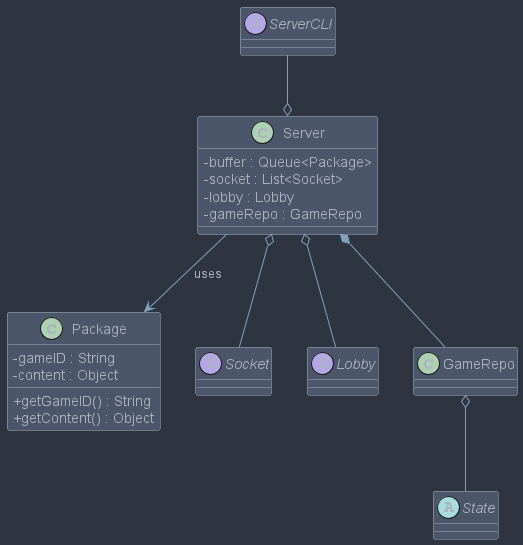

The diagram above was rendered by PlantUML. Its source (embedded in the PNG):
@startuml
skinparam classAttributeIconSize 0
!include skin.puml


class Package {
-gameID : String
-content : Object

+getGameID() : String
+getContent() : Object
}
class Server {
    -buffer : Queue<Package>
    -socket : List<Socket>
    -lobby : Lobby
    -gameRepo : GameRepo
}
interface Socket
interface Lobby
class GameRepo
abstract class State
interface ServerCLI

ServerCLI --o Server
Server o-- Socket
Server o-- Lobby
Server *-- GameRepo
GameRepo o-- State
Server --> Package : uses



@enduml